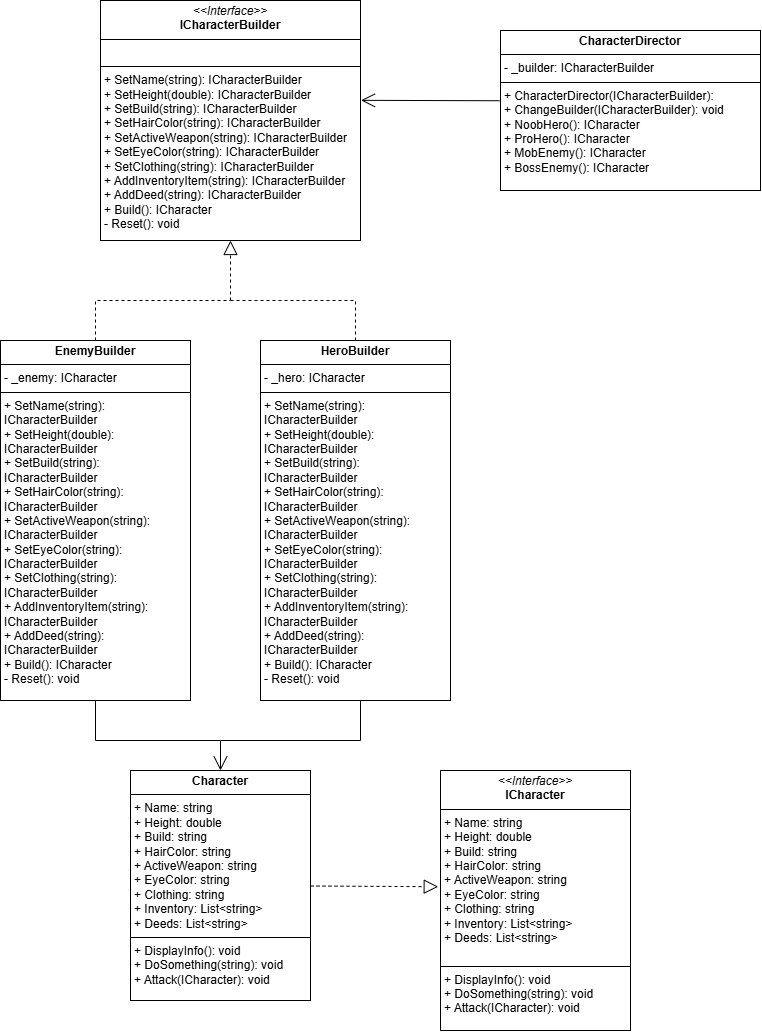

The diagram above was exported from draw.io. Its source (the exported page's mxGraphModel, read from the mxfile embedded in the PNG):
<mxGraphModel dx="2049" dy="1103" grid="1" gridSize="10" guides="1" tooltips="1" connect="1" arrows="1" fold="1" page="1" pageScale="1" pageWidth="827" pageHeight="1169" math="0" shadow="0">
  <root>
    <mxCell id="0" />
    <mxCell id="1" parent="0" />
    <mxCell id="FTrP92PeyYKeS7B_a0Qv-1" value="&lt;p style=&quot;margin:0px;margin-top:4px;text-align:center;&quot;&gt;&lt;i&gt;&amp;lt;&amp;lt;Interface&amp;gt;&amp;gt;&lt;/i&gt;&lt;br&gt;&lt;b&gt;ICharacter&lt;/b&gt;&lt;/p&gt;&lt;hr size=&quot;1&quot; style=&quot;border-style:solid;&quot;&gt;&lt;p style=&quot;margin:0px;margin-left:4px;&quot;&gt;+ Name: string&lt;br&gt;+ Height: double&lt;/p&gt;&lt;p style=&quot;margin:0px;margin-left:4px;&quot;&gt;+&amp;nbsp;Build: string&lt;/p&gt;&lt;p style=&quot;margin:0px;margin-left:4px;&quot;&gt;+&amp;nbsp;HairColor: string&lt;/p&gt;&lt;p style=&quot;margin:0px;margin-left:4px;&quot;&gt;+&amp;nbsp;ActiveWeapon: string&lt;/p&gt;&lt;p style=&quot;margin:0px;margin-left:4px;&quot;&gt;+&amp;nbsp;EyeColor: string&lt;/p&gt;&lt;p style=&quot;margin:0px;margin-left:4px;&quot;&gt;+&amp;nbsp;Clothing: string&lt;/p&gt;&lt;p style=&quot;margin:0px;margin-left:4px;&quot;&gt;+&amp;nbsp;Inventory:&amp;nbsp;List&amp;lt;string&amp;gt;&lt;/p&gt;&lt;p style=&quot;margin:0px;margin-left:4px;&quot;&gt;+ Deeds:&amp;nbsp;List&amp;lt;string&amp;gt;&lt;br&gt;&lt;br&gt;&lt;/p&gt;&lt;hr size=&quot;1&quot; style=&quot;border-style:solid;&quot;&gt;&lt;p style=&quot;margin:0px;margin-left:4px;&quot;&gt;+ DisplayInfo(): void&lt;br&gt;+ DoSomething(string): void&lt;/p&gt;&lt;p style=&quot;margin:0px;margin-left:4px;&quot;&gt;+ Attack(ICharacter): void&lt;/p&gt;" style="verticalAlign=top;align=left;overflow=fill;html=1;whiteSpace=wrap;" vertex="1" parent="1">
      <mxGeometry x="560" y="830" width="190" height="260" as="geometry" />
    </mxCell>
    <mxCell id="FTrP92PeyYKeS7B_a0Qv-2" value="&lt;p style=&quot;margin:0px;margin-top:4px;text-align:center;&quot;&gt;&lt;i&gt;&amp;lt;&amp;lt;Interface&amp;gt;&amp;gt;&lt;/i&gt;&lt;br&gt;&lt;b&gt;ICharacterBuilder&lt;/b&gt;&lt;/p&gt;&lt;hr size=&quot;1&quot; style=&quot;border-style:solid;&quot;&gt;&lt;p style=&quot;margin:0px;margin-left:4px;&quot;&gt;&lt;br&gt;&lt;/p&gt;&lt;hr size=&quot;1&quot; style=&quot;border-style:solid;&quot;&gt;&lt;p style=&quot;margin:0px;margin-left:4px;&quot;&gt;+ SetName(string): ICharacterBuilder&amp;nbsp;&lt;br&gt;+ SetHeight(double): ICharacterBuilder&amp;nbsp;&lt;/p&gt;&lt;p style=&quot;margin:0px;margin-left:4px;&quot;&gt;+&amp;nbsp;SetBuild(string)&lt;span style=&quot;background-color: transparent; color: light-dark(rgb(0, 0, 0), rgb(255, 255, 255));&quot;&gt;: ICharacterBuilder&lt;/span&gt;&lt;/p&gt;&lt;p style=&quot;margin:0px;margin-left:4px;&quot;&gt;+ SetHairColor(string)&lt;span style=&quot;background-color: transparent; color: light-dark(rgb(0, 0, 0), rgb(255, 255, 255));&quot;&gt;: ICharacterBuilder&lt;/span&gt;&lt;/p&gt;&lt;p style=&quot;margin:0px;margin-left:4px;&quot;&gt;+ SetActiveWeapon(string)&lt;span style=&quot;background-color: transparent; color: light-dark(rgb(0, 0, 0), rgb(255, 255, 255));&quot;&gt;: ICharacterBuilder&lt;/span&gt;&lt;/p&gt;&lt;p style=&quot;margin:0px;margin-left:4px;&quot;&gt;+&amp;nbsp;SetEyeColor(string)&lt;span style=&quot;background-color: transparent; color: light-dark(rgb(0, 0, 0), rgb(255, 255, 255));&quot;&gt;: ICharacterBuilder&lt;/span&gt;&lt;/p&gt;&lt;p style=&quot;margin:0px;margin-left:4px;&quot;&gt;+&amp;nbsp;SetClothing(string)&lt;span style=&quot;background-color: transparent; color: light-dark(rgb(0, 0, 0), rgb(255, 255, 255));&quot;&gt;: ICharacterBuilder&lt;/span&gt;&lt;/p&gt;&lt;p style=&quot;margin:0px;margin-left:4px;&quot;&gt;+&amp;nbsp;AddInventoryItem(string)&lt;span style=&quot;background-color: transparent; color: light-dark(rgb(0, 0, 0), rgb(255, 255, 255));&quot;&gt;: ICharacterBuilder&lt;/span&gt;&lt;/p&gt;&lt;p style=&quot;margin:0px;margin-left:4px;&quot;&gt;+&amp;nbsp;AddDeed(string)&lt;span style=&quot;background-color: transparent; color: light-dark(rgb(0, 0, 0), rgb(255, 255, 255));&quot;&gt;: ICharacterBuilder&lt;/span&gt;&lt;/p&gt;&lt;p style=&quot;margin:0px;margin-left:4px;&quot;&gt;+ Build():&amp;nbsp;ICharacter&lt;/p&gt;&lt;p style=&quot;margin:0px;margin-left:4px;&quot;&gt;- Reset(): void&lt;/p&gt;" style="verticalAlign=top;align=left;overflow=fill;html=1;whiteSpace=wrap;" vertex="1" parent="1">
      <mxGeometry x="220" y="60" width="260" height="240" as="geometry" />
    </mxCell>
    <mxCell id="FTrP92PeyYKeS7B_a0Qv-3" value="&lt;p style=&quot;margin:0px;margin-top:4px;text-align:center;&quot;&gt;&lt;b&gt;Character&lt;/b&gt;&lt;/p&gt;&lt;hr size=&quot;1&quot; style=&quot;border-style:solid;&quot;&gt;&lt;p style=&quot;margin: 0px 0px 0px 4px;&quot;&gt;+ Name: string&lt;br&gt;+ Height: double&lt;/p&gt;&lt;p style=&quot;margin: 0px 0px 0px 4px;&quot;&gt;+&amp;nbsp;Build: string&lt;/p&gt;&lt;p style=&quot;margin: 0px 0px 0px 4px;&quot;&gt;+&amp;nbsp;HairColor: string&lt;/p&gt;&lt;p style=&quot;margin: 0px 0px 0px 4px;&quot;&gt;+&amp;nbsp;ActiveWeapon: string&lt;/p&gt;&lt;p style=&quot;margin: 0px 0px 0px 4px;&quot;&gt;+&amp;nbsp;EyeColor: string&lt;/p&gt;&lt;p style=&quot;margin: 0px 0px 0px 4px;&quot;&gt;+&amp;nbsp;Clothing: string&lt;/p&gt;&lt;p style=&quot;margin: 0px 0px 0px 4px;&quot;&gt;+&amp;nbsp;Inventory:&amp;nbsp;List&amp;lt;string&amp;gt;&lt;/p&gt;&lt;p style=&quot;margin: 0px 0px 0px 4px;&quot;&gt;+ Deeds:&amp;nbsp;List&amp;lt;string&amp;gt;&lt;/p&gt;&lt;hr size=&quot;1&quot; style=&quot;border-style:solid;&quot;&gt;&lt;p style=&quot;margin: 0px 0px 0px 4px;&quot;&gt;+ DisplayInfo(): void&lt;br&gt;+ DoSomething(string): void&lt;/p&gt;&lt;p style=&quot;margin: 0px 0px 0px 4px;&quot;&gt;+ Attack(ICharacter): void&lt;/p&gt;" style="verticalAlign=top;align=left;overflow=fill;html=1;whiteSpace=wrap;" vertex="1" parent="1">
      <mxGeometry x="250" y="830" width="180" height="230" as="geometry" />
    </mxCell>
    <mxCell id="FTrP92PeyYKeS7B_a0Qv-4" value="&lt;p style=&quot;margin:0px;margin-top:4px;text-align:center;&quot;&gt;&lt;b&gt;EnemyBuilder&lt;/b&gt;&lt;/p&gt;&lt;hr size=&quot;1&quot; style=&quot;border-style:solid;&quot;&gt;&lt;p style=&quot;margin:0px;margin-left:4px;&quot;&gt;- _enemy: ICharacter&lt;/p&gt;&lt;hr size=&quot;1&quot; style=&quot;border-style:solid;&quot;&gt;&lt;p style=&quot;margin: 0px 0px 0px 4px;&quot;&gt;+ SetName(string): ICharacterBuilder&amp;nbsp;&lt;br&gt;+ SetHeight(double): ICharacterBuilder&amp;nbsp;&lt;/p&gt;&lt;p style=&quot;margin: 0px 0px 0px 4px;&quot;&gt;+&amp;nbsp;SetBuild(string)&lt;span style=&quot;background-color: transparent; color: light-dark(rgb(0, 0, 0), rgb(255, 255, 255));&quot;&gt;: ICharacterBuilder&lt;/span&gt;&lt;/p&gt;&lt;p style=&quot;margin: 0px 0px 0px 4px;&quot;&gt;+ SetHairColor(string)&lt;span style=&quot;background-color: transparent; color: light-dark(rgb(0, 0, 0), rgb(255, 255, 255));&quot;&gt;: ICharacterBuilder&lt;/span&gt;&lt;/p&gt;&lt;p style=&quot;margin: 0px 0px 0px 4px;&quot;&gt;+ SetActiveWeapon(string)&lt;span style=&quot;background-color: transparent; color: light-dark(rgb(0, 0, 0), rgb(255, 255, 255));&quot;&gt;: ICharacterBuilder&lt;/span&gt;&lt;/p&gt;&lt;p style=&quot;margin: 0px 0px 0px 4px;&quot;&gt;+&amp;nbsp;SetEyeColor(string)&lt;span style=&quot;background-color: transparent; color: light-dark(rgb(0, 0, 0), rgb(255, 255, 255));&quot;&gt;: ICharacterBuilder&lt;/span&gt;&lt;/p&gt;&lt;p style=&quot;margin: 0px 0px 0px 4px;&quot;&gt;+&amp;nbsp;SetClothing(string)&lt;span style=&quot;background-color: transparent; color: light-dark(rgb(0, 0, 0), rgb(255, 255, 255));&quot;&gt;: ICharacterBuilder&lt;/span&gt;&lt;/p&gt;&lt;p style=&quot;margin: 0px 0px 0px 4px;&quot;&gt;+&amp;nbsp;AddInventoryItem(string)&lt;span style=&quot;background-color: transparent; color: light-dark(rgb(0, 0, 0), rgb(255, 255, 255));&quot;&gt;: ICharacterBuilder&lt;/span&gt;&lt;/p&gt;&lt;p style=&quot;margin: 0px 0px 0px 4px;&quot;&gt;+&amp;nbsp;AddDeed(string)&lt;span style=&quot;background-color: transparent; color: light-dark(rgb(0, 0, 0), rgb(255, 255, 255));&quot;&gt;: ICharacterBuilder&lt;/span&gt;&lt;/p&gt;&lt;p style=&quot;margin: 0px 0px 0px 4px;&quot;&gt;+ Build():&amp;nbsp;ICharacter&lt;/p&gt;&lt;p style=&quot;margin: 0px 0px 0px 4px;&quot;&gt;- Reset(): void&lt;/p&gt;" style="verticalAlign=top;align=left;overflow=fill;html=1;whiteSpace=wrap;" vertex="1" parent="1">
      <mxGeometry x="120" y="400" width="190" height="360" as="geometry" />
    </mxCell>
    <mxCell id="FTrP92PeyYKeS7B_a0Qv-5" value="&lt;p style=&quot;margin:0px;margin-top:4px;text-align:center;&quot;&gt;&lt;b&gt;HeroBuilder&lt;/b&gt;&lt;/p&gt;&lt;hr size=&quot;1&quot; style=&quot;border-style:solid;&quot;&gt;&lt;p style=&quot;margin:0px;margin-left:4px;&quot;&gt;- _hero: ICharacter&lt;/p&gt;&lt;hr size=&quot;1&quot; style=&quot;border-style:solid;&quot;&gt;&lt;p style=&quot;margin: 0px 0px 0px 4px;&quot;&gt;+ SetName(string): ICharacterBuilder&amp;nbsp;&lt;br&gt;+ SetHeight(double): ICharacterBuilder&amp;nbsp;&lt;/p&gt;&lt;p style=&quot;margin: 0px 0px 0px 4px;&quot;&gt;+&amp;nbsp;SetBuild(string)&lt;span style=&quot;background-color: transparent; color: light-dark(rgb(0, 0, 0), rgb(255, 255, 255));&quot;&gt;: ICharacterBuilder&lt;/span&gt;&lt;/p&gt;&lt;p style=&quot;margin: 0px 0px 0px 4px;&quot;&gt;+ SetHairColor(string)&lt;span style=&quot;background-color: transparent; color: light-dark(rgb(0, 0, 0), rgb(255, 255, 255));&quot;&gt;: ICharacterBuilder&lt;/span&gt;&lt;/p&gt;&lt;p style=&quot;margin: 0px 0px 0px 4px;&quot;&gt;+ SetActiveWeapon(string)&lt;span style=&quot;background-color: transparent; color: light-dark(rgb(0, 0, 0), rgb(255, 255, 255));&quot;&gt;: ICharacterBuilder&lt;/span&gt;&lt;/p&gt;&lt;p style=&quot;margin: 0px 0px 0px 4px;&quot;&gt;+&amp;nbsp;SetEyeColor(string)&lt;span style=&quot;background-color: transparent; color: light-dark(rgb(0, 0, 0), rgb(255, 255, 255));&quot;&gt;: ICharacterBuilder&lt;/span&gt;&lt;/p&gt;&lt;p style=&quot;margin: 0px 0px 0px 4px;&quot;&gt;+&amp;nbsp;SetClothing(string)&lt;span style=&quot;background-color: transparent; color: light-dark(rgb(0, 0, 0), rgb(255, 255, 255));&quot;&gt;: ICharacterBuilder&lt;/span&gt;&lt;/p&gt;&lt;p style=&quot;margin: 0px 0px 0px 4px;&quot;&gt;+&amp;nbsp;AddInventoryItem(string)&lt;span style=&quot;background-color: transparent; color: light-dark(rgb(0, 0, 0), rgb(255, 255, 255));&quot;&gt;: ICharacterBuilder&lt;/span&gt;&lt;/p&gt;&lt;p style=&quot;margin: 0px 0px 0px 4px;&quot;&gt;+&amp;nbsp;AddDeed(string)&lt;span style=&quot;background-color: transparent; color: light-dark(rgb(0, 0, 0), rgb(255, 255, 255));&quot;&gt;: ICharacterBuilder&lt;/span&gt;&lt;/p&gt;&lt;p style=&quot;margin: 0px 0px 0px 4px;&quot;&gt;+ Build():&amp;nbsp;ICharacter&lt;/p&gt;&lt;p style=&quot;margin: 0px 0px 0px 4px;&quot;&gt;- Reset(): void&lt;/p&gt;" style="verticalAlign=top;align=left;overflow=fill;html=1;whiteSpace=wrap;" vertex="1" parent="1">
      <mxGeometry x="380" y="400" width="190" height="360" as="geometry" />
    </mxCell>
    <mxCell id="FTrP92PeyYKeS7B_a0Qv-6" value="&lt;p style=&quot;margin:0px;margin-top:4px;text-align:center;&quot;&gt;&lt;b&gt;CharacterDirector&lt;/b&gt;&lt;/p&gt;&lt;hr size=&quot;1&quot; style=&quot;border-style:solid;&quot;&gt;&lt;p style=&quot;margin:0px;margin-left:4px;&quot;&gt;- _builder: ICharacterBuilder&lt;/p&gt;&lt;hr size=&quot;1&quot; style=&quot;border-style:solid;&quot;&gt;&lt;p style=&quot;margin:0px;margin-left:4px;&quot;&gt;+ CharacterDirector(ICharacterBuilder):&lt;/p&gt;&lt;p style=&quot;margin:0px;margin-left:4px;&quot;&gt;+&amp;nbsp;ChangeBuilder(&lt;span style=&quot;background-color: transparent; color: light-dark(rgb(0, 0, 0), rgb(255, 255, 255));&quot;&gt;ICharacterBuilder&lt;/span&gt;&lt;span style=&quot;background-color: transparent; color: light-dark(rgb(0, 0, 0), rgb(255, 255, 255));&quot;&gt;): void&lt;/span&gt;&lt;/p&gt;&lt;p style=&quot;margin:0px;margin-left:4px;&quot;&gt;&lt;span style=&quot;background-color: transparent; color: light-dark(rgb(0, 0, 0), rgb(255, 255, 255));&quot;&gt;+&amp;nbsp;&lt;/span&gt;&lt;span style=&quot;background-color: transparent;&quot;&gt;NoobHero():&amp;nbsp;&lt;/span&gt;&lt;span style=&quot;background-color: transparent;&quot;&gt;ICharacter&lt;/span&gt;&lt;/p&gt;&lt;p style=&quot;margin:0px;margin-left:4px;&quot;&gt;&lt;span style=&quot;color: light-dark(rgb(0, 0, 0), rgb(255, 255, 255)); background-color: transparent;&quot;&gt;+&amp;nbsp;&lt;/span&gt;&lt;span style=&quot;background-color: transparent;&quot;&gt;ProHero():&amp;nbsp;&lt;/span&gt;&lt;span style=&quot;background-color: transparent;&quot;&gt;ICharacter&lt;/span&gt;&lt;span style=&quot;background-color: transparent;&quot;&gt;&lt;/span&gt;&lt;/p&gt;&lt;p style=&quot;margin:0px;margin-left:4px;&quot;&gt;&lt;span style=&quot;color: light-dark(rgb(0, 0, 0), rgb(255, 255, 255)); background-color: transparent;&quot;&gt;+&amp;nbsp;&lt;/span&gt;&lt;span style=&quot;background-color: transparent;&quot;&gt;MobEnemy():&amp;nbsp;&lt;/span&gt;&lt;span style=&quot;background-color: transparent;&quot;&gt;ICharacter&lt;/span&gt;&lt;span style=&quot;background-color: transparent;&quot;&gt;&lt;/span&gt;&lt;/p&gt;&lt;p style=&quot;margin:0px;margin-left:4px;&quot;&gt;&lt;span style=&quot;color: light-dark(rgb(0, 0, 0), rgb(255, 255, 255)); background-color: transparent;&quot;&gt;+&amp;nbsp;&lt;/span&gt;&lt;span style=&quot;background-color: transparent;&quot;&gt;BossEnemy():&amp;nbsp;&lt;/span&gt;&lt;span style=&quot;background-color: transparent;&quot;&gt;ICharacter&lt;/span&gt;&lt;span style=&quot;background-color: transparent;&quot;&gt;&lt;/span&gt;&lt;/p&gt;" style="verticalAlign=top;align=left;overflow=fill;html=1;whiteSpace=wrap;" vertex="1" parent="1">
      <mxGeometry x="620" y="90" width="260" height="160" as="geometry" />
    </mxCell>
    <mxCell id="FTrP92PeyYKeS7B_a0Qv-8" value="" style="endArrow=block;dashed=1;endFill=0;endSize=12;html=1;rounded=0;entryX=0.5;entryY=1;entryDx=0;entryDy=0;" edge="1" parent="1" target="FTrP92PeyYKeS7B_a0Qv-2">
      <mxGeometry width="160" relative="1" as="geometry">
        <mxPoint x="350" y="360" as="sourcePoint" />
        <mxPoint x="440" y="350" as="targetPoint" />
      </mxGeometry>
    </mxCell>
    <mxCell id="FTrP92PeyYKeS7B_a0Qv-9" value="" style="endArrow=none;dashed=1;html=1;rounded=0;exitX=0.5;exitY=0;exitDx=0;exitDy=0;" edge="1" parent="1" source="FTrP92PeyYKeS7B_a0Qv-4">
      <mxGeometry width="50" height="50" relative="1" as="geometry">
        <mxPoint x="210" y="360" as="sourcePoint" />
        <mxPoint x="350" y="360" as="targetPoint" />
        <Array as="points">
          <mxPoint x="215" y="360" />
        </Array>
      </mxGeometry>
    </mxCell>
    <mxCell id="FTrP92PeyYKeS7B_a0Qv-10" value="" style="endArrow=none;dashed=1;html=1;rounded=0;entryX=0.5;entryY=0;entryDx=0;entryDy=0;" edge="1" parent="1" target="FTrP92PeyYKeS7B_a0Qv-5">
      <mxGeometry width="50" height="50" relative="1" as="geometry">
        <mxPoint x="350" y="360" as="sourcePoint" />
        <mxPoint x="430" y="310" as="targetPoint" />
        <Array as="points">
          <mxPoint x="475" y="360" />
        </Array>
      </mxGeometry>
    </mxCell>
    <mxCell id="FTrP92PeyYKeS7B_a0Qv-11" value="" style="endArrow=open;endFill=1;endSize=12;html=1;rounded=0;entryX=0.5;entryY=0;entryDx=0;entryDy=0;" edge="1" parent="1" target="FTrP92PeyYKeS7B_a0Qv-3">
      <mxGeometry width="160" relative="1" as="geometry">
        <mxPoint x="340" y="800" as="sourcePoint" />
        <mxPoint x="400" y="790" as="targetPoint" />
      </mxGeometry>
    </mxCell>
    <mxCell id="FTrP92PeyYKeS7B_a0Qv-12" value="" style="endArrow=none;html=1;rounded=0;exitX=0.5;exitY=1;exitDx=0;exitDy=0;" edge="1" parent="1" source="FTrP92PeyYKeS7B_a0Qv-4">
      <mxGeometry width="50" height="50" relative="1" as="geometry">
        <mxPoint x="190" y="830" as="sourcePoint" />
        <mxPoint x="340" y="800" as="targetPoint" />
        <Array as="points">
          <mxPoint x="215" y="800" />
        </Array>
      </mxGeometry>
    </mxCell>
    <mxCell id="FTrP92PeyYKeS7B_a0Qv-13" value="" style="endArrow=none;html=1;rounded=0;" edge="1" parent="1">
      <mxGeometry width="50" height="50" relative="1" as="geometry">
        <mxPoint x="340" y="800" as="sourcePoint" />
        <mxPoint x="480" y="760" as="targetPoint" />
        <Array as="points">
          <mxPoint x="480" y="800" />
        </Array>
      </mxGeometry>
    </mxCell>
    <mxCell id="FTrP92PeyYKeS7B_a0Qv-14" value="" style="endArrow=block;dashed=1;endFill=0;endSize=12;html=1;rounded=0;entryX=-0.012;entryY=0.447;entryDx=0;entryDy=0;entryPerimeter=0;" edge="1" parent="1" source="FTrP92PeyYKeS7B_a0Qv-3" target="FTrP92PeyYKeS7B_a0Qv-1">
      <mxGeometry width="160" relative="1" as="geometry">
        <mxPoint x="430" y="945" as="sourcePoint" />
        <mxPoint x="590" y="945" as="targetPoint" />
      </mxGeometry>
    </mxCell>
    <mxCell id="FTrP92PeyYKeS7B_a0Qv-15" value="" style="endArrow=open;endFill=1;endSize=12;html=1;rounded=0;exitX=-0.004;exitY=0.439;exitDx=0;exitDy=0;entryX=1.002;entryY=0.416;entryDx=0;entryDy=0;entryPerimeter=0;exitPerimeter=0;" edge="1" parent="1" source="FTrP92PeyYKeS7B_a0Qv-6" target="FTrP92PeyYKeS7B_a0Qv-2">
      <mxGeometry width="160" relative="1" as="geometry">
        <mxPoint x="500" y="360" as="sourcePoint" />
        <mxPoint x="660" y="360" as="targetPoint" />
      </mxGeometry>
    </mxCell>
  </root>
</mxGraphModel>